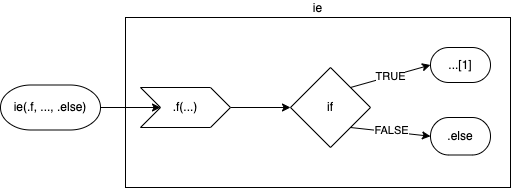

The diagram above was exported from draw.io. Its source (the exported page's mxGraphModel, read from the mxfile embedded in the PNG):
<mxGraphModel dx="946" dy="534" grid="1" gridSize="10" guides="1" tooltips="1" connect="1" arrows="1" fold="1" page="1" pageScale="1" pageWidth="827" pageHeight="1169" math="0" shadow="0">
  <root>
    <mxCell id="0" />
    <mxCell id="1" parent="0" />
    <mxCell id="2" value="ie" style="rounded=0;whiteSpace=wrap;html=1;fillColor=none;labelPosition=center;verticalLabelPosition=top;align=center;verticalAlign=bottom;" vertex="1" parent="1">
      <mxGeometry x="385" y="160" width="385" height="170" as="geometry" />
    </mxCell>
    <mxCell id="3" style="edgeStyle=orthogonalEdgeStyle;rounded=0;orthogonalLoop=1;jettySize=auto;html=1;exitX=1;exitY=0.5;exitDx=0;exitDy=0;entryX=0;entryY=0.5;entryDx=0;entryDy=0;" edge="1" source="9" target="7" parent="1">
      <mxGeometry relative="1" as="geometry">
        <mxPoint x="500" y="250" as="sourcePoint" />
      </mxGeometry>
    </mxCell>
    <mxCell id="4" value="TRUE" style="edgeStyle=none;rounded=0;orthogonalLoop=1;jettySize=auto;html=1;exitX=1;exitY=0;exitDx=0;exitDy=0;entryX=0;entryY=0.5;entryDx=0;entryDy=0;entryPerimeter=0;" edge="1" source="7" target="12" parent="1">
      <mxGeometry relative="1" as="geometry" />
    </mxCell>
    <mxCell id="5" style="edgeStyle=none;rounded=0;orthogonalLoop=1;jettySize=auto;html=1;exitX=1;exitY=1;exitDx=0;exitDy=0;entryX=0;entryY=0.5;entryDx=0;entryDy=0;entryPerimeter=0;" edge="1" source="7" target="10" parent="1">
      <mxGeometry relative="1" as="geometry" />
    </mxCell>
    <mxCell id="6" value="FALSE" style="edgeLabel;html=1;align=center;verticalAlign=middle;resizable=0;points=[];" vertex="1" connectable="0" parent="5">
      <mxGeometry x="0.0924" y="3" relative="1" as="geometry">
        <mxPoint x="-4" y="1" as="offset" />
      </mxGeometry>
    </mxCell>
    <mxCell id="7" value="if" style="rhombus;whiteSpace=wrap;html=1;" vertex="1" parent="1">
      <mxGeometry x="550" y="210" width="80" height="80" as="geometry" />
    </mxCell>
    <mxCell id="8" style="edgeStyle=none;rounded=0;orthogonalLoop=1;jettySize=auto;html=1;exitX=1;exitY=0.5;exitDx=0;exitDy=0;entryX=0;entryY=0.5;entryDx=0;entryDy=0;exitPerimeter=0;" edge="1" source="11" target="9" parent="1">
      <mxGeometry relative="1" as="geometry">
        <mxPoint x="360" y="250" as="sourcePoint" />
        <mxPoint x="400" y="250" as="targetPoint" />
      </mxGeometry>
    </mxCell>
    <mxCell id="9" value=".f(...)" style="shape=step;perimeter=stepPerimeter;whiteSpace=wrap;html=1;fixedSize=1;" vertex="1" parent="1">
      <mxGeometry x="400" y="230" width="90" height="40" as="geometry" />
    </mxCell>
    <mxCell id="10" value=".else" style="strokeWidth=1;html=1;shape=mxgraph.flowchart.terminator;whiteSpace=wrap;fillColor=none;" vertex="1" parent="1">
      <mxGeometry x="690" y="260" width="60" height="37.5" as="geometry" />
    </mxCell>
    <mxCell id="11" value="ie(.f, ..., .else)" style="strokeWidth=1;html=1;shape=mxgraph.flowchart.terminator;whiteSpace=wrap;fillColor=none;" vertex="1" parent="1">
      <mxGeometry x="260" y="227.5" width="100" height="45" as="geometry" />
    </mxCell>
    <mxCell id="12" value="...[1]" style="strokeWidth=1;html=1;shape=mxgraph.flowchart.terminator;whiteSpace=wrap;fillColor=none;" vertex="1" parent="1">
      <mxGeometry x="690" y="190" width="60" height="35" as="geometry" />
    </mxCell>
  </root>
</mxGraphModel>